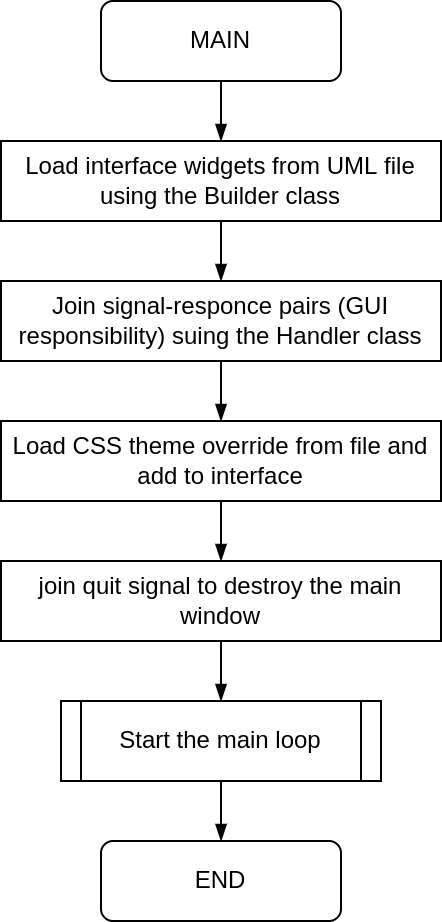

The diagram above was exported from draw.io. Its source (the exported page's mxGraphModel, read from the mxfile embedded in the PNG):
<mxGraphModel dx="1085" dy="702" grid="1" gridSize="10" guides="1" tooltips="1" connect="1" arrows="1" fold="1" page="1" pageScale="1" pageWidth="850" pageHeight="1100" math="0" shadow="0">
  <root>
    <mxCell id="0" />
    <mxCell id="1" parent="0" />
    <mxCell id="3DsRk_iNm5nhO3NEBkHG-11" style="edgeStyle=orthogonalEdgeStyle;rounded=0;orthogonalLoop=1;jettySize=auto;html=1;entryX=0.5;entryY=0;entryDx=0;entryDy=0;endArrow=blockThin;endFill=1;" edge="1" parent="1" source="3DsRk_iNm5nhO3NEBkHG-2" target="3DsRk_iNm5nhO3NEBkHG-3">
      <mxGeometry relative="1" as="geometry" />
    </mxCell>
    <mxCell id="3DsRk_iNm5nhO3NEBkHG-2" value="MAIN" style="rounded=1;whiteSpace=wrap;html=1;" vertex="1" parent="1">
      <mxGeometry x="360" y="120" width="120" height="40" as="geometry" />
    </mxCell>
    <mxCell id="3DsRk_iNm5nhO3NEBkHG-12" style="edgeStyle=orthogonalEdgeStyle;rounded=0;orthogonalLoop=1;jettySize=auto;html=1;entryX=0.5;entryY=0;entryDx=0;entryDy=0;endArrow=blockThin;endFill=1;" edge="1" parent="1" source="3DsRk_iNm5nhO3NEBkHG-3" target="3DsRk_iNm5nhO3NEBkHG-4">
      <mxGeometry relative="1" as="geometry" />
    </mxCell>
    <mxCell id="3DsRk_iNm5nhO3NEBkHG-3" value="Load interface widgets from UML file using the Builder class" style="rounded=0;whiteSpace=wrap;html=1;" vertex="1" parent="1">
      <mxGeometry x="310" y="190" width="220" height="40" as="geometry" />
    </mxCell>
    <mxCell id="3DsRk_iNm5nhO3NEBkHG-13" style="edgeStyle=orthogonalEdgeStyle;rounded=0;orthogonalLoop=1;jettySize=auto;html=1;entryX=0.5;entryY=0;entryDx=0;entryDy=0;endArrow=blockThin;endFill=1;" edge="1" parent="1" source="3DsRk_iNm5nhO3NEBkHG-4" target="3DsRk_iNm5nhO3NEBkHG-5">
      <mxGeometry relative="1" as="geometry" />
    </mxCell>
    <mxCell id="3DsRk_iNm5nhO3NEBkHG-4" value="Join signal-responce pairs (GUI responsibility) suing the Handler class" style="rounded=0;whiteSpace=wrap;html=1;" vertex="1" parent="1">
      <mxGeometry x="310" y="260" width="220" height="40" as="geometry" />
    </mxCell>
    <mxCell id="3DsRk_iNm5nhO3NEBkHG-14" style="edgeStyle=orthogonalEdgeStyle;rounded=0;orthogonalLoop=1;jettySize=auto;html=1;entryX=0.5;entryY=0;entryDx=0;entryDy=0;endArrow=blockThin;endFill=1;" edge="1" parent="1" source="3DsRk_iNm5nhO3NEBkHG-5" target="3DsRk_iNm5nhO3NEBkHG-6">
      <mxGeometry relative="1" as="geometry" />
    </mxCell>
    <mxCell id="3DsRk_iNm5nhO3NEBkHG-5" value="Load CSS theme override from file and add to interface" style="rounded=0;whiteSpace=wrap;html=1;" vertex="1" parent="1">
      <mxGeometry x="310" y="330" width="220" height="40" as="geometry" />
    </mxCell>
    <mxCell id="3DsRk_iNm5nhO3NEBkHG-15" style="edgeStyle=orthogonalEdgeStyle;rounded=0;orthogonalLoop=1;jettySize=auto;html=1;entryX=0.5;entryY=0;entryDx=0;entryDy=0;endArrow=blockThin;endFill=1;" edge="1" parent="1" source="3DsRk_iNm5nhO3NEBkHG-6" target="3DsRk_iNm5nhO3NEBkHG-8">
      <mxGeometry relative="1" as="geometry" />
    </mxCell>
    <mxCell id="3DsRk_iNm5nhO3NEBkHG-6" value="join quit signal to destroy the main window" style="rounded=0;whiteSpace=wrap;html=1;" vertex="1" parent="1">
      <mxGeometry x="310" y="400" width="220" height="40" as="geometry" />
    </mxCell>
    <mxCell id="3DsRk_iNm5nhO3NEBkHG-16" style="edgeStyle=orthogonalEdgeStyle;rounded=0;orthogonalLoop=1;jettySize=auto;html=1;endArrow=blockThin;endFill=1;" edge="1" parent="1" source="3DsRk_iNm5nhO3NEBkHG-8" target="3DsRk_iNm5nhO3NEBkHG-9">
      <mxGeometry relative="1" as="geometry" />
    </mxCell>
    <mxCell id="3DsRk_iNm5nhO3NEBkHG-8" value="Start the main loop" style="shape=process;whiteSpace=wrap;html=1;backgroundOutline=1;size=0.0625;" vertex="1" parent="1">
      <mxGeometry x="340" y="470" width="160" height="40" as="geometry" />
    </mxCell>
    <mxCell id="3DsRk_iNm5nhO3NEBkHG-9" value="END" style="rounded=1;whiteSpace=wrap;html=1;" vertex="1" parent="1">
      <mxGeometry x="360" y="540" width="120" height="40" as="geometry" />
    </mxCell>
  </root>
</mxGraphModel>